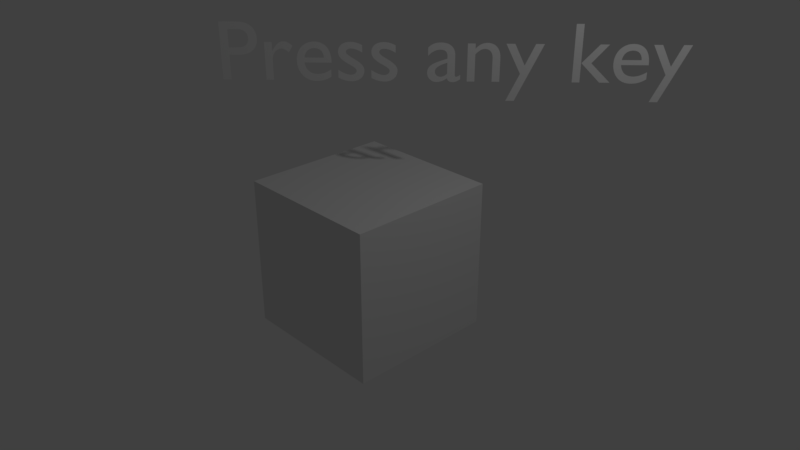 # Source: keyboard.blend  (saved by Blender 2.78.5; exported with 4.5.12 LTS)
import bpy
from mathutils import Matrix  # noqa: F401  (used for matrix-valued properties, if any)

bpy.ops.wm.read_factory_settings(use_empty=True)
scene = bpy.context.scene
scene.name = 'Scene'

# ---- collections
col_collection_1 = bpy.data.collections.new('Collection 1'); scene.collection.children.link(col_collection_1)

# ---- materials (node trees are filled in below, after node groups)
mat_material = bpy.data.materials.new('Material')
mat_material.alpha_threshold = 0.0
mat_material.use_transparent_shadow = False
mat_material.roughness = 0.5
mat_material.line_color = (0.0, 0.0, 0.0, 1.0)

# ---- material node trees

# ---- world
world_world = bpy.data.worlds.new('World'); scene.world = world_world
world_world.color = (0.05088, 0.05088, 0.05088)
world_world.use_sun_shadow = False
world_world.sun_shadow_jitter_overblur = 0.0
world_world.cycles.sampling_method = 'MANUAL'

# ---- cameras
cam_camera = bpy.data.cameras.new('Camera')
cam_camera.clip_end = 100.0
cam_camera.lens = 35.0
cam_camera.sensor_width = 32.0
cam_camera.sensor_height = 18.0
cam_camera.ortho_scale = 7.314
cam_camera.dof.focus_distance = 0.0
cam_camera.dof.aperture_fstop = 128.0

# ---- lights
light_lamp = bpy.data.lights.new('Lamp', 'POINT')
light_lamp.transmission_factor = 0.0
light_lamp.cutoff_distance = 30.0
light_lamp.energy = 100.0
light_lamp.shadow_buffer_clip_start = 1.001
light_lamp.shadow_soft_size = 0.1
light_lamp.shadow_maximum_resolution = 0.006
light_lamp.use_absolute_resolution = True

# ---- meshes
me_cube = bpy.data.meshes.new('Cube')
me_cube.from_pydata([(1.0, 1.0, -1.0), (1.0, -1.0, -1.0), (-1.0, -1.0, -1.0), (-1.0, 1.0, -1.0), (1.0, 1.0, 1.0), (1.0, -1.0, 1.0), (-1.0, -1.0, 1.0), (-1.0, 1.0, 1.0)], [], [(0, 1, 2, 3), (4, 7, 6, 5), (0, 4, 5, 1), (1, 5, 6, 2), (2, 6, 7, 3), (4, 0, 3, 7)])
me_cube.materials.append(mat_material)
me_cube.use_remesh_preserve_volume = False
me_cube.use_remesh_preserve_attributes = False
me_cube.use_mirror_vertex_groups = False
me_cube.update()

# ---- curves / text
txt_text = bpy.data.curves.new('Text', 'FONT')
txt_text.dimensions = '2D'
txt_text.body = 'Press any key'
txt_text.use_path_clamp = True
txt_text.bevel_resolution = 0

# ---- objects
ob_text = bpy.data.objects.new('Text', txt_text)
ob_cube = bpy.data.objects.new('Cube', me_cube)
ob_lamp = bpy.data.objects.new('Lamp', light_lamp)
ob_camera = bpy.data.objects.new('Camera', cam_camera)

# ---- transforms, parenting, visibility, modifiers, constraints
ob_text.location = (-1.236, -1.236, 2.298)
ob_text.rotation_euler = (1.571, -0.0, 0.7854)
ob_text.lineart.crease_threshold = 0.0
ob_cube.location = (0.0, 0.0, 0.0)
ob_cube.lock_rotations_4d = False
ob_cube.empty_display_type = 'ARROWS'
ob_cube.lineart.crease_threshold = 0.0
ob_lamp.location = (4.076, 1.005, 5.904)
ob_lamp.rotation_euler = (0.6503, 0.05522, 1.866)
ob_lamp.lock_rotations_4d = False
ob_lamp.empty_display_type = 'ARROWS'
ob_lamp.color = (0.0, 0.0, 0.0, 0.0)
ob_lamp.lineart.crease_threshold = 0.0
ob_camera.location = (7.481, -6.508, 5.344)
ob_camera.rotation_euler = (1.109, 0.0, 0.8149)
ob_camera.lock_rotations_4d = False
ob_camera.empty_display_type = 'ARROWS'
ob_camera.color = (0.0, 0.0, 0.0, 0.0)
ob_camera.display_type = 'WIRE'
ob_camera.lineart.crease_threshold = 0.0

# ---- collection membership
col_collection_1.objects.link(ob_text)
col_collection_1.objects.link(ob_cube)
col_collection_1.objects.link(ob_lamp)
col_collection_1.objects.link(ob_camera)

# ---- scene / render settings (as saved in the file)
scene.camera = ob_camera
scene.frame_start = 1; scene.frame_end = 250; scene.frame_set(0)
scene.render.engine = 'BLENDER_EEVEE_NEXT'
scene.render.resolution_percentage = 50
scene.render.dither_intensity = 0.0
scene.cycles.use_denoising = False
scene.cycles.samples = 128
scene.cycles.sampling_pattern = 'TABULATED_SOBOL'
scene.cycles.use_adaptive_sampling = False
scene.cycles.use_light_tree = False
scene.cycles.blur_glossy = 0.0
scene.cycles.sample_clamp_indirect = 0.0
scene.view_settings.view_transform = 'Standard'
bpy.context.view_layer.update()
